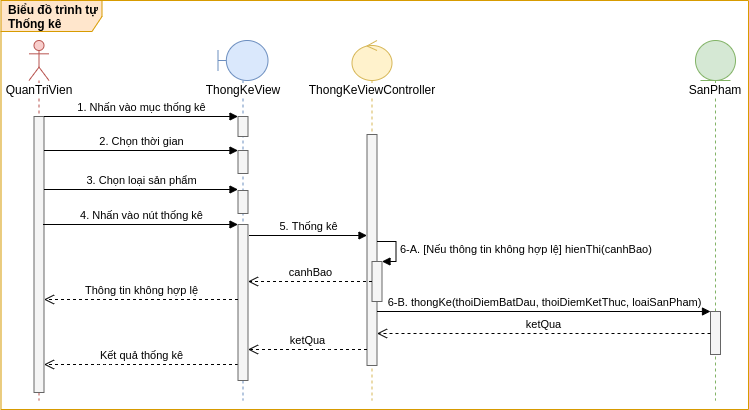

The diagram above was exported from draw.io. Its source (the exported page's mxGraphModel, read from the mxfile embedded in the PNG):
<mxGraphModel dx="1205" dy="-457" grid="0" gridSize="10" guides="1" tooltips="1" connect="1" arrows="1" fold="1" page="0" pageScale="1" pageWidth="827" pageHeight="1169" math="0" shadow="0">
  <root>
    <mxCell id="YJGJtaSs3YRhtMpEQ9qs-0" />
    <mxCell id="YJGJtaSs3YRhtMpEQ9qs-1" parent="YJGJtaSs3YRhtMpEQ9qs-0" />
    <mxCell id="VSWYY5PcdW_x-Bjp07jI-0" value="&lt;b&gt;Biểu đồ&amp;nbsp;&lt;/b&gt;&lt;b&gt;trình&lt;/b&gt;&lt;b&gt;&amp;nbsp;tự Thống kê&lt;/b&gt;" style="shape=umlFrame;whiteSpace=wrap;html=1;width=101;height=31;boundedLbl=1;verticalAlign=middle;align=left;spacingLeft=5;fillColor=#ffe6cc;strokeColor=#d79b00;swimlaneFillColor=#FFFFFF;" vertex="1" parent="YJGJtaSs3YRhtMpEQ9qs-1">
      <mxGeometry x="-113.5" y="1172" width="747.5" height="409" as="geometry" />
    </mxCell>
    <mxCell id="VSWYY5PcdW_x-Bjp07jI-1" value="&lt;div style=&quot;text-align: left&quot;&gt;Kết quả thống kê&lt;/div&gt;" style="html=1;verticalAlign=bottom;endArrow=open;dashed=1;endSize=8;" edge="1" parent="YJGJtaSs3YRhtMpEQ9qs-1" source="VSWYY5PcdW_x-Bjp07jI-6" target="VSWYY5PcdW_x-Bjp07jI-12">
      <mxGeometry relative="1" as="geometry">
        <mxPoint x="123.5" y="1526" as="sourcePoint" />
        <mxPoint x="-70.5" y="1526" as="targetPoint" />
        <Array as="points">
          <mxPoint x="-9" y="1536" />
        </Array>
      </mxGeometry>
    </mxCell>
    <mxCell id="VSWYY5PcdW_x-Bjp07jI-2" value="&lt;span style=&quot;background-color: rgb(255 , 255 , 255)&quot;&gt;ThongKeView&lt;/span&gt;" style="shape=umlLifeline;participant=umlBoundary;perimeter=lifelinePerimeter;whiteSpace=wrap;html=1;container=1;collapsible=0;recursiveResize=0;verticalAlign=top;spacingTop=36;outlineConnect=0;fillColor=#dae8fc;strokeColor=#6c8ebf;" vertex="1" parent="YJGJtaSs3YRhtMpEQ9qs-1">
      <mxGeometry x="103.5" y="1212" width="50" height="360" as="geometry" />
    </mxCell>
    <mxCell id="VSWYY5PcdW_x-Bjp07jI-3" value="" style="html=1;points=[];perimeter=orthogonalPerimeter;fillColor=#f5f5f5;strokeColor=#666666;fontColor=#333333;" vertex="1" parent="VSWYY5PcdW_x-Bjp07jI-2">
      <mxGeometry x="20" y="76" width="10" height="20" as="geometry" />
    </mxCell>
    <mxCell id="VSWYY5PcdW_x-Bjp07jI-4" value="" style="html=1;points=[];perimeter=orthogonalPerimeter;fillColor=#f5f5f5;strokeColor=#666666;fontColor=#333333;" vertex="1" parent="VSWYY5PcdW_x-Bjp07jI-2">
      <mxGeometry x="20" y="110" width="10" height="23" as="geometry" />
    </mxCell>
    <mxCell id="VSWYY5PcdW_x-Bjp07jI-5" value="" style="html=1;points=[];perimeter=orthogonalPerimeter;fillColor=#f5f5f5;strokeColor=#666666;fontColor=#333333;" vertex="1" parent="VSWYY5PcdW_x-Bjp07jI-2">
      <mxGeometry x="20" y="150" width="10" height="23" as="geometry" />
    </mxCell>
    <mxCell id="VSWYY5PcdW_x-Bjp07jI-6" value="" style="html=1;points=[];perimeter=orthogonalPerimeter;fillColor=#f5f5f5;strokeColor=#666666;fontColor=#333333;" vertex="1" parent="VSWYY5PcdW_x-Bjp07jI-2">
      <mxGeometry x="20" y="184" width="10" height="156" as="geometry" />
    </mxCell>
    <mxCell id="VSWYY5PcdW_x-Bjp07jI-7" value="&lt;span style=&quot;background-color: rgb(255 , 255 , 255)&quot;&gt;ThongKeViewController&lt;/span&gt;" style="shape=umlLifeline;participant=umlControl;perimeter=lifelinePerimeter;whiteSpace=wrap;html=1;container=1;collapsible=0;recursiveResize=0;verticalAlign=top;spacingTop=36;outlineConnect=0;fillColor=#fff2cc;strokeColor=#d6b656;" vertex="1" parent="YJGJtaSs3YRhtMpEQ9qs-1">
      <mxGeometry x="237.5" y="1212" width="40" height="360" as="geometry" />
    </mxCell>
    <mxCell id="VSWYY5PcdW_x-Bjp07jI-8" value="" style="html=1;points=[];perimeter=orthogonalPerimeter;fillColor=#f5f5f5;strokeColor=#666666;fontColor=#333333;" vertex="1" parent="VSWYY5PcdW_x-Bjp07jI-7">
      <mxGeometry x="15" y="94" width="10" height="231" as="geometry" />
    </mxCell>
    <mxCell id="VSWYY5PcdW_x-Bjp07jI-9" value="&lt;span style=&quot;background-color: rgb(255 , 255 , 255)&quot;&gt;SanPham&lt;/span&gt;" style="shape=umlLifeline;participant=umlEntity;perimeter=lifelinePerimeter;whiteSpace=wrap;html=1;container=1;collapsible=0;recursiveResize=0;verticalAlign=top;spacingTop=36;outlineConnect=0;fillColor=#d5e8d4;strokeColor=#82b366;" vertex="1" parent="YJGJtaSs3YRhtMpEQ9qs-1">
      <mxGeometry x="581" y="1212" width="40" height="360" as="geometry" />
    </mxCell>
    <mxCell id="VSWYY5PcdW_x-Bjp07jI-10" value="" style="html=1;points=[];perimeter=orthogonalPerimeter;fillColor=#f5f5f5;strokeColor=#666666;fontColor=#333333;" vertex="1" parent="VSWYY5PcdW_x-Bjp07jI-9">
      <mxGeometry x="15" y="271" width="10" height="43" as="geometry" />
    </mxCell>
    <mxCell id="VSWYY5PcdW_x-Bjp07jI-11" value="&lt;span style=&quot;background-color: rgb(255 , 255 , 255)&quot;&gt;QuanTriVien&lt;/span&gt;" style="shape=umlLifeline;participant=umlActor;perimeter=lifelinePerimeter;whiteSpace=wrap;html=1;container=1;collapsible=0;recursiveResize=0;verticalAlign=top;spacingTop=36;outlineConnect=0;fillColor=#f8cecc;strokeColor=#b85450;" vertex="1" parent="YJGJtaSs3YRhtMpEQ9qs-1">
      <mxGeometry x="-85.5" y="1212" width="20" height="360" as="geometry" />
    </mxCell>
    <mxCell id="VSWYY5PcdW_x-Bjp07jI-12" value="" style="html=1;points=[];perimeter=orthogonalPerimeter;fillColor=#f5f5f5;strokeColor=#666666;fontColor=#333333;" vertex="1" parent="VSWYY5PcdW_x-Bjp07jI-11">
      <mxGeometry x="5" y="76" width="10" height="276" as="geometry" />
    </mxCell>
    <mxCell id="VSWYY5PcdW_x-Bjp07jI-13" value="1. Nhấn vào mục thống kê" style="html=1;verticalAlign=bottom;endArrow=block;" edge="1" parent="YJGJtaSs3YRhtMpEQ9qs-1" source="VSWYY5PcdW_x-Bjp07jI-12">
      <mxGeometry width="80" relative="1" as="geometry">
        <mxPoint x="-70.5" y="1288" as="sourcePoint" />
        <mxPoint x="123.5" y="1288" as="targetPoint" />
      </mxGeometry>
    </mxCell>
    <mxCell id="VSWYY5PcdW_x-Bjp07jI-14" value="2. Chọn thời gian" style="html=1;verticalAlign=bottom;endArrow=block;" edge="1" parent="YJGJtaSs3YRhtMpEQ9qs-1">
      <mxGeometry width="80" relative="1" as="geometry">
        <mxPoint x="-70.5" y="1322" as="sourcePoint" />
        <mxPoint x="123.5" y="1322" as="targetPoint" />
      </mxGeometry>
    </mxCell>
    <mxCell id="VSWYY5PcdW_x-Bjp07jI-15" value="5. Thống kê" style="html=1;verticalAlign=bottom;endArrow=block;" edge="1" parent="YJGJtaSs3YRhtMpEQ9qs-1">
      <mxGeometry width="80" relative="1" as="geometry">
        <mxPoint x="134.5" y="1407" as="sourcePoint" />
        <mxPoint x="252.5" y="1407" as="targetPoint" />
        <Array as="points">
          <mxPoint x="177.5" y="1407" />
        </Array>
      </mxGeometry>
    </mxCell>
    <mxCell id="VSWYY5PcdW_x-Bjp07jI-16" value="3.&amp;nbsp;Chọn loại sản phẩm" style="html=1;verticalAlign=bottom;endArrow=block;" edge="1" parent="YJGJtaSs3YRhtMpEQ9qs-1">
      <mxGeometry width="80" relative="1" as="geometry">
        <mxPoint x="-70.5" y="1361" as="sourcePoint" />
        <mxPoint x="123.5" y="1361" as="targetPoint" />
      </mxGeometry>
    </mxCell>
    <mxCell id="VSWYY5PcdW_x-Bjp07jI-17" value="" style="html=1;points=[];perimeter=orthogonalPerimeter;labelBackgroundColor=#FFFFFF;fillColor=#f5f5f5;strokeColor=#666666;fontColor=#333333;" vertex="1" parent="YJGJtaSs3YRhtMpEQ9qs-1">
      <mxGeometry x="257.5" y="1433" width="10" height="40" as="geometry" />
    </mxCell>
    <mxCell id="VSWYY5PcdW_x-Bjp07jI-18" value="6-A. [Nếu thông tin không hợp lệ] hienThi(canhBao)" style="edgeStyle=orthogonalEdgeStyle;html=1;align=left;spacingLeft=2;endArrow=block;rounded=0;entryX=1;entryY=0;" edge="1" parent="YJGJtaSs3YRhtMpEQ9qs-1" target="VSWYY5PcdW_x-Bjp07jI-17">
      <mxGeometry relative="1" as="geometry">
        <mxPoint x="262.5" y="1413" as="sourcePoint" />
        <Array as="points">
          <mxPoint x="281.5" y="1413" />
          <mxPoint x="281.5" y="1433" />
        </Array>
      </mxGeometry>
    </mxCell>
    <mxCell id="VSWYY5PcdW_x-Bjp07jI-19" value="&lt;span style=&quot;text-align: left&quot;&gt;canhBao&lt;/span&gt;" style="html=1;verticalAlign=bottom;endArrow=open;dashed=1;endSize=8;" edge="1" parent="YJGJtaSs3YRhtMpEQ9qs-1" source="VSWYY5PcdW_x-Bjp07jI-17" target="VSWYY5PcdW_x-Bjp07jI-6">
      <mxGeometry relative="1" as="geometry">
        <mxPoint x="257.5" y="1463" as="sourcePoint" />
        <mxPoint x="133.5" y="1463" as="targetPoint" />
      </mxGeometry>
    </mxCell>
    <mxCell id="VSWYY5PcdW_x-Bjp07jI-20" value="&lt;div style=&quot;text-align: left&quot;&gt;Thông tin không hợp lệ&lt;/div&gt;" style="html=1;verticalAlign=bottom;endArrow=open;dashed=1;endSize=8;" edge="1" parent="YJGJtaSs3YRhtMpEQ9qs-1">
      <mxGeometry relative="1" as="geometry">
        <mxPoint x="123.5" y="1471" as="sourcePoint" />
        <mxPoint x="-70.5" y="1471" as="targetPoint" />
      </mxGeometry>
    </mxCell>
    <mxCell id="VSWYY5PcdW_x-Bjp07jI-21" value="6-B. thongKe(thoiDiemBatDau, thoiDiemKetThuc, loaiSanPham)" style="html=1;verticalAlign=bottom;endArrow=block;" edge="1" parent="YJGJtaSs3YRhtMpEQ9qs-1" target="VSWYY5PcdW_x-Bjp07jI-10">
      <mxGeometry width="80" relative="1" as="geometry">
        <mxPoint x="262.5" y="1483" as="sourcePoint" />
        <mxPoint x="536" y="1483" as="targetPoint" />
        <Array as="points" />
      </mxGeometry>
    </mxCell>
    <mxCell id="VSWYY5PcdW_x-Bjp07jI-22" value="ketQua" style="html=1;verticalAlign=bottom;endArrow=open;dashed=1;endSize=8;" edge="1" parent="YJGJtaSs3YRhtMpEQ9qs-1" source="VSWYY5PcdW_x-Bjp07jI-10">
      <mxGeometry relative="1" as="geometry">
        <mxPoint x="505.5" y="1505" as="sourcePoint" />
        <mxPoint x="262.5" y="1505" as="targetPoint" />
        <Array as="points">
          <mxPoint x="468.5" y="1505" />
        </Array>
      </mxGeometry>
    </mxCell>
    <mxCell id="VSWYY5PcdW_x-Bjp07jI-23" value="ketQua" style="html=1;verticalAlign=bottom;endArrow=open;dashed=1;endSize=8;" edge="1" parent="YJGJtaSs3YRhtMpEQ9qs-1" source="VSWYY5PcdW_x-Bjp07jI-8" target="VSWYY5PcdW_x-Bjp07jI-6">
      <mxGeometry relative="1" as="geometry">
        <mxPoint x="252.5" y="1516" as="sourcePoint" />
        <mxPoint x="133.5" y="1516" as="targetPoint" />
        <Array as="points">
          <mxPoint x="210" y="1521" />
        </Array>
      </mxGeometry>
    </mxCell>
    <mxCell id="VSWYY5PcdW_x-Bjp07jI-24" value="4.&amp;nbsp;Nhấn vào nút thống kê" style="html=1;verticalAlign=bottom;endArrow=block;" edge="1" parent="YJGJtaSs3YRhtMpEQ9qs-1">
      <mxGeometry width="80" relative="1" as="geometry">
        <mxPoint x="-71.5" y="1396" as="sourcePoint" />
        <mxPoint x="123.5" y="1396" as="targetPoint" />
      </mxGeometry>
    </mxCell>
  </root>
</mxGraphModel>